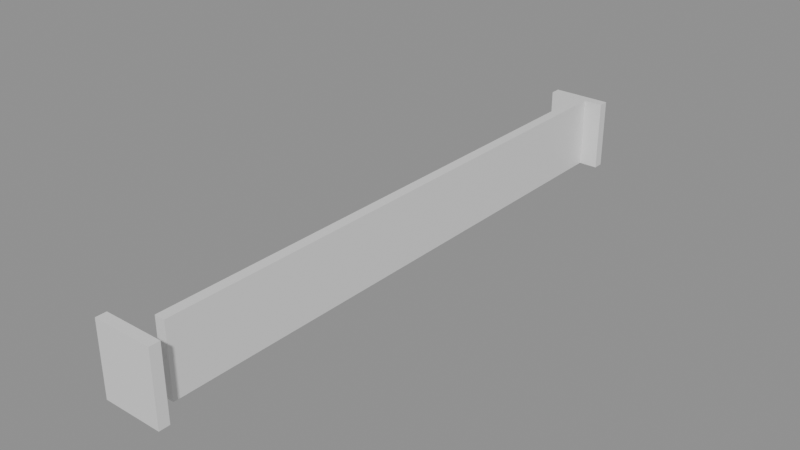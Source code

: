 # Source: building_lego.blend  (saved by Blender 5.0.119; exported with 4.5.12 LTS)
import bpy
from mathutils import Matrix  # noqa: F401  (used for matrix-valued properties, if any)

bpy.ops.wm.read_factory_settings(use_empty=True)
scene = bpy.context.scene
scene.name = 'Scene'

# ---- collections
col_01_paredes_externas = bpy.data.collections.new('01_Paredes_Externas'); scene.collection.children.link(col_01_paredes_externas)

# ---- materials (node trees are filled in below, after node groups)
mat_mat_parede_externa = bpy.data.materials.new('Mat_Parede_Externa')

# ---- material node trees
mat_mat_parede_externa.use_nodes = True; mat_mat_parede_externa.node_tree.nodes.clear()
_N = mat_mat_parede_externa.node_tree.nodes; _L = mat_mat_parede_externa.node_tree.links
n0 = _N.new('ShaderNodeBsdfPrincipled'); n0.name = 'BSDF - Pré-fundamentado'; n0.location = (-200, 100)
n1 = _N.new('ShaderNodeOutputMaterial'); n1.name = 'Saída de material'; n1.location = (200, 100)
_L.new(n0.outputs[0], n1.inputs[0])
n1.is_active_output = True

# ---- meshes
me_bloco_stone_wall_5096_1720_z0 = bpy.data.meshes.new('Bloco_stone_wall_5096_1720_z0')
me_bloco_stone_wall_5096_1720_z0.from_pydata([(-0.5, -0.175, -1.2), (0.5, -0.175, -1.2), (0.5, 0.175, -1.2), (-0.5, 0.175, -1.2), (-0.5, -0.175, 1.2), (0.5, -0.175, 1.2), (0.5, 0.175, 1.2), (-0.5, 0.175, 1.2)], [], [(0, 1, 2, 3), (4, 7, 6, 5), (0, 4, 5, 1), (2, 6, 7, 3), (0, 3, 7, 4), (1, 5, 6, 2)])
me_bloco_stone_wall_5096_1720_z0.materials.append(mat_mat_parede_externa)
me_bloco_stone_wall_5096_1720_z0.update()
me_bloco_stone_wall_5097_1720_z0 = bpy.data.meshes.new('Bloco_stone_wall_5097_1720_z0')
me_bloco_stone_wall_5097_1720_z0.from_pydata([(-0.5, -0.175, -1.2), (0.5, -0.175, -1.2), (0.5, 0.175, -1.2), (-0.5, 0.175, -1.2), (-0.5, -0.175, 1.2), (0.5, -0.175, 1.2), (0.5, 0.175, 1.2), (-0.5, 0.175, 1.2)], [], [(0, 1, 2, 3), (4, 7, 6, 5), (0, 4, 5, 1), (2, 6, 7, 3), (0, 3, 7, 4), (1, 5, 6, 2)])
me_bloco_stone_wall_5097_1720_z0.materials.append(mat_mat_parede_externa)
me_bloco_stone_wall_5097_1720_z0.update()
me_bloco_stone_wall_5096_1740_z0 = bpy.data.meshes.new('Bloco_stone_wall_5096_1740_z0')
me_bloco_stone_wall_5096_1740_z0.from_pydata([(-0.5, -0.175, -1.2), (0.5, -0.175, -1.2), (0.5, 0.175, -1.2), (-0.5, 0.175, -1.2), (-0.5, -0.175, 1.2), (0.5, -0.175, 1.2), (0.5, 0.175, 1.2), (-0.5, 0.175, 1.2)], [], [(0, 1, 2, 3), (4, 7, 6, 5), (0, 4, 5, 1), (2, 6, 7, 3), (0, 3, 7, 4), (1, 5, 6, 2)])
me_bloco_stone_wall_5096_1740_z0.materials.append(mat_mat_parede_externa)
me_bloco_stone_wall_5096_1740_z0.update()
me_bloco_stone_wall_5097_1740_z0 = bpy.data.meshes.new('Bloco_stone_wall_5097_1740_z0')
me_bloco_stone_wall_5097_1740_z0.from_pydata([(-0.5, -0.175, -1.2), (0.5, -0.175, -1.2), (0.5, 0.175, -1.2), (-0.5, 0.175, -1.2), (-0.5, -0.175, 1.2), (0.5, -0.175, 1.2), (0.5, 0.175, 1.2), (-0.5, 0.175, 1.2)], [], [(0, 1, 2, 3), (4, 7, 6, 5), (0, 4, 5, 1), (2, 6, 7, 3), (0, 3, 7, 4), (1, 5, 6, 2)])
me_bloco_stone_wall_5097_1740_z0.materials.append(mat_mat_parede_externa)
me_bloco_stone_wall_5097_1740_z0.update()
me_bloco_stone_wall_5097_1721_z0 = bpy.data.meshes.new('Bloco_stone_wall_5097_1721_z0')
me_bloco_stone_wall_5097_1721_z0.from_pydata([(-0.175, -0.5, -1.2), (0.175, -0.5, -1.2), (0.175, 0.5, -1.2), (-0.175, 0.5, -1.2), (-0.175, -0.5, 1.2), (0.175, -0.5, 1.2), (0.175, 0.5, 1.2), (-0.175, 0.5, 1.2)], [], [(0, 1, 2, 3), (4, 7, 6, 5), (0, 4, 5, 1), (2, 6, 7, 3), (0, 3, 7, 4), (1, 5, 6, 2)])
me_bloco_stone_wall_5097_1721_z0.materials.append(mat_mat_parede_externa)
me_bloco_stone_wall_5097_1721_z0.update()
me_bloco_stone_wall_5097_1722_z0 = bpy.data.meshes.new('Bloco_stone_wall_5097_1722_z0')
me_bloco_stone_wall_5097_1722_z0.from_pydata([(-0.175, -0.5, -1.2), (0.175, -0.5, -1.2), (0.175, 0.5, -1.2), (-0.175, 0.5, -1.2), (-0.175, -0.5, 1.2), (0.175, -0.5, 1.2), (0.175, 0.5, 1.2), (-0.175, 0.5, 1.2)], [], [(0, 1, 2, 3), (4, 7, 6, 5), (0, 4, 5, 1), (2, 6, 7, 3), (0, 3, 7, 4), (1, 5, 6, 2)])
me_bloco_stone_wall_5097_1722_z0.materials.append(mat_mat_parede_externa)
me_bloco_stone_wall_5097_1722_z0.update()
me_bloco_stone_wall_5097_1723_z0 = bpy.data.meshes.new('Bloco_stone_wall_5097_1723_z0')
me_bloco_stone_wall_5097_1723_z0.from_pydata([(-0.175, -0.5, -1.2), (0.175, -0.5, -1.2), (0.175, 0.5, -1.2), (-0.175, 0.5, -1.2), (-0.175, -0.5, 1.2), (0.175, -0.5, 1.2), (0.175, 0.5, 1.2), (-0.175, 0.5, 1.2)], [], [(0, 1, 2, 3), (4, 7, 6, 5), (0, 4, 5, 1), (2, 6, 7, 3), (0, 3, 7, 4), (1, 5, 6, 2)])
me_bloco_stone_wall_5097_1723_z0.materials.append(mat_mat_parede_externa)
me_bloco_stone_wall_5097_1723_z0.update()
me_bloco_stone_wall_5097_1724_z0 = bpy.data.meshes.new('Bloco_stone_wall_5097_1724_z0')
me_bloco_stone_wall_5097_1724_z0.from_pydata([(-0.175, -0.5, -1.2), (0.175, -0.5, -1.2), (0.175, 0.5, -1.2), (-0.175, 0.5, -1.2), (-0.175, -0.5, 1.2), (0.175, -0.5, 1.2), (0.175, 0.5, 1.2), (-0.175, 0.5, 1.2)], [], [(0, 1, 2, 3), (4, 7, 6, 5), (0, 4, 5, 1), (2, 6, 7, 3), (0, 3, 7, 4), (1, 5, 6, 2)])
me_bloco_stone_wall_5097_1724_z0.materials.append(mat_mat_parede_externa)
me_bloco_stone_wall_5097_1724_z0.update()
me_bloco_stone_wall_5097_1725_z0 = bpy.data.meshes.new('Bloco_stone_wall_5097_1725_z0')
me_bloco_stone_wall_5097_1725_z0.from_pydata([(-0.175, -0.5, -1.2), (0.175, -0.5, -1.2), (0.175, 0.5, -1.2), (-0.175, 0.5, -1.2), (-0.175, -0.5, 1.2), (0.175, -0.5, 1.2), (0.175, 0.5, 1.2), (-0.175, 0.5, 1.2)], [], [(0, 1, 2, 3), (4, 7, 6, 5), (0, 4, 5, 1), (2, 6, 7, 3), (0, 3, 7, 4), (1, 5, 6, 2)])
me_bloco_stone_wall_5097_1725_z0.materials.append(mat_mat_parede_externa)
me_bloco_stone_wall_5097_1725_z0.update()
me_bloco_stone_wall_5097_1726_z0 = bpy.data.meshes.new('Bloco_stone_wall_5097_1726_z0')
me_bloco_stone_wall_5097_1726_z0.from_pydata([(-0.175, -0.5, -1.2), (0.175, -0.5, -1.2), (0.175, 0.5, -1.2), (-0.175, 0.5, -1.2), (-0.175, -0.5, 1.2), (0.175, -0.5, 1.2), (0.175, 0.5, 1.2), (-0.175, 0.5, 1.2)], [], [(0, 1, 2, 3), (4, 7, 6, 5), (0, 4, 5, 1), (2, 6, 7, 3), (0, 3, 7, 4), (1, 5, 6, 2)])
me_bloco_stone_wall_5097_1726_z0.materials.append(mat_mat_parede_externa)
me_bloco_stone_wall_5097_1726_z0.update()
me_bloco_stone_wall_5097_1727_z0 = bpy.data.meshes.new('Bloco_stone_wall_5097_1727_z0')
me_bloco_stone_wall_5097_1727_z0.from_pydata([(-0.175, -0.5, -1.2), (0.175, -0.5, -1.2), (0.175, 0.5, -1.2), (-0.175, 0.5, -1.2), (-0.175, -0.5, 1.2), (0.175, -0.5, 1.2), (0.175, 0.5, 1.2), (-0.175, 0.5, 1.2)], [], [(0, 1, 2, 3), (4, 7, 6, 5), (0, 4, 5, 1), (2, 6, 7, 3), (0, 3, 7, 4), (1, 5, 6, 2)])
me_bloco_stone_wall_5097_1727_z0.materials.append(mat_mat_parede_externa)
me_bloco_stone_wall_5097_1727_z0.update()
me_bloco_stone_wall_5097_1728_z0 = bpy.data.meshes.new('Bloco_stone_wall_5097_1728_z0')
me_bloco_stone_wall_5097_1728_z0.from_pydata([(-0.175, -0.5, -1.2), (0.175, -0.5, -1.2), (0.175, 0.5, -1.2), (-0.175, 0.5, -1.2), (-0.175, -0.5, 1.2), (0.175, -0.5, 1.2), (0.175, 0.5, 1.2), (-0.175, 0.5, 1.2)], [], [(0, 1, 2, 3), (4, 7, 6, 5), (0, 4, 5, 1), (2, 6, 7, 3), (0, 3, 7, 4), (1, 5, 6, 2)])
me_bloco_stone_wall_5097_1728_z0.materials.append(mat_mat_parede_externa)
me_bloco_stone_wall_5097_1728_z0.update()
me_bloco_stone_wall_5097_1729_z0 = bpy.data.meshes.new('Bloco_stone_wall_5097_1729_z0')
me_bloco_stone_wall_5097_1729_z0.from_pydata([(-0.175, -0.5, -1.2), (0.175, -0.5, -1.2), (0.175, 0.5, -1.2), (-0.175, 0.5, -1.2), (-0.175, -0.5, 1.2), (0.175, -0.5, 1.2), (0.175, 0.5, 1.2), (-0.175, 0.5, 1.2)], [], [(0, 1, 2, 3), (4, 7, 6, 5), (0, 4, 5, 1), (2, 6, 7, 3), (0, 3, 7, 4), (1, 5, 6, 2)])
me_bloco_stone_wall_5097_1729_z0.materials.append(mat_mat_parede_externa)
me_bloco_stone_wall_5097_1729_z0.update()
me_bloco_stone_wall_5097_1730_z0 = bpy.data.meshes.new('Bloco_stone_wall_5097_1730_z0')
me_bloco_stone_wall_5097_1730_z0.from_pydata([(-0.175, -0.5, -1.2), (0.175, -0.5, -1.2), (0.175, 0.5, -1.2), (-0.175, 0.5, -1.2), (-0.175, -0.5, 1.2), (0.175, -0.5, 1.2), (0.175, 0.5, 1.2), (-0.175, 0.5, 1.2)], [], [(0, 1, 2, 3), (4, 7, 6, 5), (0, 4, 5, 1), (2, 6, 7, 3), (0, 3, 7, 4), (1, 5, 6, 2)])
me_bloco_stone_wall_5097_1730_z0.materials.append(mat_mat_parede_externa)
me_bloco_stone_wall_5097_1730_z0.update()
me_bloco_stone_wall_5097_1731_z0 = bpy.data.meshes.new('Bloco_stone_wall_5097_1731_z0')
me_bloco_stone_wall_5097_1731_z0.from_pydata([(-0.175, -0.5, -1.2), (0.175, -0.5, -1.2), (0.175, 0.5, -1.2), (-0.175, 0.5, -1.2), (-0.175, -0.5, 1.2), (0.175, -0.5, 1.2), (0.175, 0.5, 1.2), (-0.175, 0.5, 1.2)], [], [(0, 1, 2, 3), (4, 7, 6, 5), (0, 4, 5, 1), (2, 6, 7, 3), (0, 3, 7, 4), (1, 5, 6, 2)])
me_bloco_stone_wall_5097_1731_z0.materials.append(mat_mat_parede_externa)
me_bloco_stone_wall_5097_1731_z0.update()
me_bloco_stone_wall_5097_1732_z0 = bpy.data.meshes.new('Bloco_stone_wall_5097_1732_z0')
me_bloco_stone_wall_5097_1732_z0.from_pydata([(-0.175, -0.5, -1.2), (0.175, -0.5, -1.2), (0.175, 0.5, -1.2), (-0.175, 0.5, -1.2), (-0.175, -0.5, 1.2), (0.175, -0.5, 1.2), (0.175, 0.5, 1.2), (-0.175, 0.5, 1.2)], [], [(0, 1, 2, 3), (4, 7, 6, 5), (0, 4, 5, 1), (2, 6, 7, 3), (0, 3, 7, 4), (1, 5, 6, 2)])
me_bloco_stone_wall_5097_1732_z0.materials.append(mat_mat_parede_externa)
me_bloco_stone_wall_5097_1732_z0.update()
me_bloco_stone_wall_5097_1733_z0 = bpy.data.meshes.new('Bloco_stone_wall_5097_1733_z0')
me_bloco_stone_wall_5097_1733_z0.from_pydata([(-0.175, -0.5, -1.2), (0.175, -0.5, -1.2), (0.175, 0.5, -1.2), (-0.175, 0.5, -1.2), (-0.175, -0.5, 1.2), (0.175, -0.5, 1.2), (0.175, 0.5, 1.2), (-0.175, 0.5, 1.2)], [], [(0, 1, 2, 3), (4, 7, 6, 5), (0, 4, 5, 1), (2, 6, 7, 3), (0, 3, 7, 4), (1, 5, 6, 2)])
me_bloco_stone_wall_5097_1733_z0.materials.append(mat_mat_parede_externa)
me_bloco_stone_wall_5097_1733_z0.update()
me_bloco_stone_wall_5097_1734_z0 = bpy.data.meshes.new('Bloco_stone_wall_5097_1734_z0')
me_bloco_stone_wall_5097_1734_z0.from_pydata([(-0.175, -0.5, -1.2), (0.175, -0.5, -1.2), (0.175, 0.5, -1.2), (-0.175, 0.5, -1.2), (-0.175, -0.5, 1.2), (0.175, -0.5, 1.2), (0.175, 0.5, 1.2), (-0.175, 0.5, 1.2)], [], [(0, 1, 2, 3), (4, 7, 6, 5), (0, 4, 5, 1), (2, 6, 7, 3), (0, 3, 7, 4), (1, 5, 6, 2)])
me_bloco_stone_wall_5097_1734_z0.materials.append(mat_mat_parede_externa)
me_bloco_stone_wall_5097_1734_z0.update()
me_bloco_stone_wall_5097_1735_z0 = bpy.data.meshes.new('Bloco_stone_wall_5097_1735_z0')
me_bloco_stone_wall_5097_1735_z0.from_pydata([(-0.175, -0.5, -1.2), (0.175, -0.5, -1.2), (0.175, 0.5, -1.2), (-0.175, 0.5, -1.2), (-0.175, -0.5, 1.2), (0.175, -0.5, 1.2), (0.175, 0.5, 1.2), (-0.175, 0.5, 1.2)], [], [(0, 1, 2, 3), (4, 7, 6, 5), (0, 4, 5, 1), (2, 6, 7, 3), (0, 3, 7, 4), (1, 5, 6, 2)])
me_bloco_stone_wall_5097_1735_z0.materials.append(mat_mat_parede_externa)
me_bloco_stone_wall_5097_1735_z0.update()
me_bloco_stone_wall_5097_1736_z0 = bpy.data.meshes.new('Bloco_stone_wall_5097_1736_z0')
me_bloco_stone_wall_5097_1736_z0.from_pydata([(-0.175, -0.5, -1.2), (0.175, -0.5, -1.2), (0.175, 0.5, -1.2), (-0.175, 0.5, -1.2), (-0.175, -0.5, 1.2), (0.175, -0.5, 1.2), (0.175, 0.5, 1.2), (-0.175, 0.5, 1.2)], [], [(0, 1, 2, 3), (4, 7, 6, 5), (0, 4, 5, 1), (2, 6, 7, 3), (0, 3, 7, 4), (1, 5, 6, 2)])
me_bloco_stone_wall_5097_1736_z0.materials.append(mat_mat_parede_externa)
me_bloco_stone_wall_5097_1736_z0.update()
me_bloco_stone_wall_5097_1737_z0 = bpy.data.meshes.new('Bloco_stone_wall_5097_1737_z0')
me_bloco_stone_wall_5097_1737_z0.from_pydata([(-0.175, -0.5, -1.2), (0.175, -0.5, -1.2), (0.175, 0.5, -1.2), (-0.175, 0.5, -1.2), (-0.175, -0.5, 1.2), (0.175, -0.5, 1.2), (0.175, 0.5, 1.2), (-0.175, 0.5, 1.2)], [], [(0, 1, 2, 3), (4, 7, 6, 5), (0, 4, 5, 1), (2, 6, 7, 3), (0, 3, 7, 4), (1, 5, 6, 2)])
me_bloco_stone_wall_5097_1737_z0.materials.append(mat_mat_parede_externa)
me_bloco_stone_wall_5097_1737_z0.update()
me_bloco_stone_wall_5097_1738_z0 = bpy.data.meshes.new('Bloco_stone_wall_5097_1738_z0')
me_bloco_stone_wall_5097_1738_z0.from_pydata([(-0.175, -0.5, -1.2), (0.175, -0.5, -1.2), (0.175, 0.5, -1.2), (-0.175, 0.5, -1.2), (-0.175, -0.5, 1.2), (0.175, -0.5, 1.2), (0.175, 0.5, 1.2), (-0.175, 0.5, 1.2)], [], [(0, 1, 2, 3), (4, 7, 6, 5), (0, 4, 5, 1), (2, 6, 7, 3), (0, 3, 7, 4), (1, 5, 6, 2)])
me_bloco_stone_wall_5097_1738_z0.materials.append(mat_mat_parede_externa)
me_bloco_stone_wall_5097_1738_z0.update()
me_bloco_stone_wall_5097_1739_z0 = bpy.data.meshes.new('Bloco_stone_wall_5097_1739_z0')
me_bloco_stone_wall_5097_1739_z0.from_pydata([(-0.175, -0.5, -1.2), (0.175, -0.5, -1.2), (0.175, 0.5, -1.2), (-0.175, 0.5, -1.2), (-0.175, -0.5, 1.2), (0.175, -0.5, 1.2), (0.175, 0.5, 1.2), (-0.175, 0.5, 1.2)], [], [(0, 1, 2, 3), (4, 7, 6, 5), (0, 4, 5, 1), (2, 6, 7, 3), (0, 3, 7, 4), (1, 5, 6, 2)])
me_bloco_stone_wall_5097_1739_z0.materials.append(mat_mat_parede_externa)
me_bloco_stone_wall_5097_1739_z0.update()

# ---- objects
ob_parede_externa_norte_y1720_x5096_5097 = bpy.data.objects.new('Parede_Externa_Norte_Y1720_X5096_5097', None)
ob_bloco_stone_wall_5096_1720_z0 = bpy.data.objects.new('Bloco_stone_wall_5096_1720_z0', me_bloco_stone_wall_5096_1720_z0)
ob_bloco_stone_wall_5097_1720_z0 = bpy.data.objects.new('Bloco_stone_wall_5097_1720_z0', me_bloco_stone_wall_5097_1720_z0)
ob_parede_externa_sul_y1740_x5096_5097 = bpy.data.objects.new('Parede_Externa_Sul_Y1740_X5096_5097', None)
ob_bloco_stone_wall_5096_1740_z0 = bpy.data.objects.new('Bloco_stone_wall_5096_1740_z0', me_bloco_stone_wall_5096_1740_z0)
ob_bloco_stone_wall_5097_1740_z0 = bpy.data.objects.new('Bloco_stone_wall_5097_1740_z0', me_bloco_stone_wall_5097_1740_z0)
ob_parede_externa_leste_x5097_y1721_1739 = bpy.data.objects.new('Parede_Externa_Leste_X5097_Y1721_1739', None)
ob_bloco_stone_wall_5097_1721_z0 = bpy.data.objects.new('Bloco_stone_wall_5097_1721_z0', me_bloco_stone_wall_5097_1721_z0)
ob_bloco_stone_wall_5097_1722_z0 = bpy.data.objects.new('Bloco_stone_wall_5097_1722_z0', me_bloco_stone_wall_5097_1722_z0)
ob_bloco_stone_wall_5097_1723_z0 = bpy.data.objects.new('Bloco_stone_wall_5097_1723_z0', me_bloco_stone_wall_5097_1723_z0)
ob_bloco_stone_wall_5097_1724_z0 = bpy.data.objects.new('Bloco_stone_wall_5097_1724_z0', me_bloco_stone_wall_5097_1724_z0)
ob_bloco_stone_wall_5097_1725_z0 = bpy.data.objects.new('Bloco_stone_wall_5097_1725_z0', me_bloco_stone_wall_5097_1725_z0)
ob_bloco_stone_wall_5097_1726_z0 = bpy.data.objects.new('Bloco_stone_wall_5097_1726_z0', me_bloco_stone_wall_5097_1726_z0)
ob_bloco_stone_wall_5097_1727_z0 = bpy.data.objects.new('Bloco_stone_wall_5097_1727_z0', me_bloco_stone_wall_5097_1727_z0)
ob_bloco_stone_wall_5097_1728_z0 = bpy.data.objects.new('Bloco_stone_wall_5097_1728_z0', me_bloco_stone_wall_5097_1728_z0)
ob_bloco_stone_wall_5097_1729_z0 = bpy.data.objects.new('Bloco_stone_wall_5097_1729_z0', me_bloco_stone_wall_5097_1729_z0)
ob_bloco_stone_wall_5097_1730_z0 = bpy.data.objects.new('Bloco_stone_wall_5097_1730_z0', me_bloco_stone_wall_5097_1730_z0)
ob_bloco_stone_wall_5097_1731_z0 = bpy.data.objects.new('Bloco_stone_wall_5097_1731_z0', me_bloco_stone_wall_5097_1731_z0)
ob_bloco_stone_wall_5097_1732_z0 = bpy.data.objects.new('Bloco_stone_wall_5097_1732_z0', me_bloco_stone_wall_5097_1732_z0)
ob_bloco_stone_wall_5097_1733_z0 = bpy.data.objects.new('Bloco_stone_wall_5097_1733_z0', me_bloco_stone_wall_5097_1733_z0)
ob_bloco_stone_wall_5097_1734_z0 = bpy.data.objects.new('Bloco_stone_wall_5097_1734_z0', me_bloco_stone_wall_5097_1734_z0)
ob_bloco_stone_wall_5097_1735_z0 = bpy.data.objects.new('Bloco_stone_wall_5097_1735_z0', me_bloco_stone_wall_5097_1735_z0)
ob_bloco_stone_wall_5097_1736_z0 = bpy.data.objects.new('Bloco_stone_wall_5097_1736_z0', me_bloco_stone_wall_5097_1736_z0)
ob_bloco_stone_wall_5097_1737_z0 = bpy.data.objects.new('Bloco_stone_wall_5097_1737_z0', me_bloco_stone_wall_5097_1737_z0)
ob_bloco_stone_wall_5097_1738_z0 = bpy.data.objects.new('Bloco_stone_wall_5097_1738_z0', me_bloco_stone_wall_5097_1738_z0)
ob_bloco_stone_wall_5097_1739_z0 = bpy.data.objects.new('Bloco_stone_wall_5097_1739_z0', me_bloco_stone_wall_5097_1739_z0)

# ---- transforms, parenting, visibility, modifiers, constraints
ob_parede_externa_norte_y1720_x5096_5097.location = (0.0, -10.0, 0.0)
ob_parede_externa_norte_y1720_x5096_5097.empty_display_type = 'CUBE'
ob_bloco_stone_wall_5096_1720_z0.parent = ob_parede_externa_norte_y1720_x5096_5097
ob_bloco_stone_wall_5096_1720_z0.matrix_parent_inverse = Matrix(((1.0, -0.0, 0.0, -0.0), (-0.0, 1.0, -0.0, 10.0), (0.0, -0.0, 1.0, -0.0), (-0.0, 0.0, -0.0, 1.0)))
ob_bloco_stone_wall_5096_1720_z0.location = (-0.5, -10.32, 1.2)
ob_bloco_stone_wall_5097_1720_z0.parent = ob_parede_externa_norte_y1720_x5096_5097
ob_bloco_stone_wall_5097_1720_z0.matrix_parent_inverse = Matrix(((1.0, -0.0, 0.0, -0.0), (-0.0, 1.0, -0.0, 10.0), (0.0, -0.0, 1.0, -0.0), (-0.0, 0.0, -0.0, 1.0)))
ob_bloco_stone_wall_5097_1720_z0.location = (0.5, -10.32, 1.2)
ob_parede_externa_sul_y1740_x5096_5097.location = (0.0, 10.0, 0.0)
ob_parede_externa_sul_y1740_x5096_5097.empty_display_type = 'CUBE'
ob_bloco_stone_wall_5096_1740_z0.parent = ob_parede_externa_sul_y1740_x5096_5097
ob_bloco_stone_wall_5096_1740_z0.matrix_parent_inverse = Matrix(((1.0, -0.0, 0.0, -0.0), (-0.0, 1.0, -0.0, -10.0), (0.0, -0.0, 1.0, -0.0), (-0.0, 0.0, -0.0, 1.0)))
ob_bloco_stone_wall_5096_1740_z0.location = (-0.5, 9.675, 1.2)
ob_bloco_stone_wall_5097_1740_z0.parent = ob_parede_externa_sul_y1740_x5096_5097
ob_bloco_stone_wall_5097_1740_z0.matrix_parent_inverse = Matrix(((1.0, -0.0, 0.0, -0.0), (-0.0, 1.0, -0.0, -10.0), (0.0, -0.0, 1.0, -0.0), (-0.0, 0.0, -0.0, 1.0)))
ob_bloco_stone_wall_5097_1740_z0.location = (0.5, 9.675, 1.2)
ob_parede_externa_leste_x5097_y1721_1739.location = (0.5, 0.0, 0.0)
ob_parede_externa_leste_x5097_y1721_1739.empty_display_type = 'CUBE'
ob_bloco_stone_wall_5097_1721_z0.parent = ob_parede_externa_leste_x5097_y1721_1739
ob_bloco_stone_wall_5097_1721_z0.matrix_parent_inverse = Matrix(((1.0, -0.0, 0.0, -0.5), (-0.0, 1.0, -0.0, 0.0), (0.0, -0.0, 1.0, -0.0), (-0.0, 0.0, -0.0, 1.0)))
ob_bloco_stone_wall_5097_1721_z0.location = (0.175, -9.0, 1.2)
ob_bloco_stone_wall_5097_1722_z0.parent = ob_parede_externa_leste_x5097_y1721_1739
ob_bloco_stone_wall_5097_1722_z0.matrix_parent_inverse = Matrix(((1.0, -0.0, 0.0, -0.5), (-0.0, 1.0, -0.0, 0.0), (0.0, -0.0, 1.0, -0.0), (-0.0, 0.0, -0.0, 1.0)))
ob_bloco_stone_wall_5097_1722_z0.location = (0.175, -8.0, 1.2)
ob_bloco_stone_wall_5097_1723_z0.parent = ob_parede_externa_leste_x5097_y1721_1739
ob_bloco_stone_wall_5097_1723_z0.matrix_parent_inverse = Matrix(((1.0, -0.0, 0.0, -0.5), (-0.0, 1.0, -0.0, 0.0), (0.0, -0.0, 1.0, -0.0), (-0.0, 0.0, -0.0, 1.0)))
ob_bloco_stone_wall_5097_1723_z0.location = (0.175, -7.0, 1.2)
ob_bloco_stone_wall_5097_1724_z0.parent = ob_parede_externa_leste_x5097_y1721_1739
ob_bloco_stone_wall_5097_1724_z0.matrix_parent_inverse = Matrix(((1.0, -0.0, 0.0, -0.5), (-0.0, 1.0, -0.0, 0.0), (0.0, -0.0, 1.0, -0.0), (-0.0, 0.0, -0.0, 1.0)))
ob_bloco_stone_wall_5097_1724_z0.location = (0.175, -6.0, 1.2)
ob_bloco_stone_wall_5097_1725_z0.parent = ob_parede_externa_leste_x5097_y1721_1739
ob_bloco_stone_wall_5097_1725_z0.matrix_parent_inverse = Matrix(((1.0, -0.0, 0.0, -0.5), (-0.0, 1.0, -0.0, 0.0), (0.0, -0.0, 1.0, -0.0), (-0.0, 0.0, -0.0, 1.0)))
ob_bloco_stone_wall_5097_1725_z0.location = (0.175, -5.0, 1.2)
ob_bloco_stone_wall_5097_1726_z0.parent = ob_parede_externa_leste_x5097_y1721_1739
ob_bloco_stone_wall_5097_1726_z0.matrix_parent_inverse = Matrix(((1.0, -0.0, 0.0, -0.5), (-0.0, 1.0, -0.0, 0.0), (0.0, -0.0, 1.0, -0.0), (-0.0, 0.0, -0.0, 1.0)))
ob_bloco_stone_wall_5097_1726_z0.location = (0.175, -4.0, 1.2)
ob_bloco_stone_wall_5097_1727_z0.parent = ob_parede_externa_leste_x5097_y1721_1739
ob_bloco_stone_wall_5097_1727_z0.matrix_parent_inverse = Matrix(((1.0, -0.0, 0.0, -0.5), (-0.0, 1.0, -0.0, 0.0), (0.0, -0.0, 1.0, -0.0), (-0.0, 0.0, -0.0, 1.0)))
ob_bloco_stone_wall_5097_1727_z0.location = (0.175, -3.0, 1.2)
ob_bloco_stone_wall_5097_1728_z0.parent = ob_parede_externa_leste_x5097_y1721_1739
ob_bloco_stone_wall_5097_1728_z0.matrix_parent_inverse = Matrix(((1.0, -0.0, 0.0, -0.5), (-0.0, 1.0, -0.0, 0.0), (0.0, -0.0, 1.0, -0.0), (-0.0, 0.0, -0.0, 1.0)))
ob_bloco_stone_wall_5097_1728_z0.location = (0.175, -2.0, 1.2)
ob_bloco_stone_wall_5097_1729_z0.parent = ob_parede_externa_leste_x5097_y1721_1739
ob_bloco_stone_wall_5097_1729_z0.matrix_parent_inverse = Matrix(((1.0, -0.0, 0.0, -0.5), (-0.0, 1.0, -0.0, 0.0), (0.0, -0.0, 1.0, -0.0), (-0.0, 0.0, -0.0, 1.0)))
ob_bloco_stone_wall_5097_1729_z0.location = (0.175, -1.0, 1.2)
ob_bloco_stone_wall_5097_1730_z0.parent = ob_parede_externa_leste_x5097_y1721_1739
ob_bloco_stone_wall_5097_1730_z0.matrix_parent_inverse = Matrix(((1.0, -0.0, 0.0, -0.5), (-0.0, 1.0, -0.0, 0.0), (0.0, -0.0, 1.0, -0.0), (-0.0, 0.0, -0.0, 1.0)))
ob_bloco_stone_wall_5097_1730_z0.location = (0.175, 0.0, 1.2)
ob_bloco_stone_wall_5097_1731_z0.parent = ob_parede_externa_leste_x5097_y1721_1739
ob_bloco_stone_wall_5097_1731_z0.matrix_parent_inverse = Matrix(((1.0, -0.0, 0.0, -0.5), (-0.0, 1.0, -0.0, 0.0), (0.0, -0.0, 1.0, -0.0), (-0.0, 0.0, -0.0, 1.0)))
ob_bloco_stone_wall_5097_1731_z0.location = (0.175, 1.0, 1.2)
ob_bloco_stone_wall_5097_1732_z0.parent = ob_parede_externa_leste_x5097_y1721_1739
ob_bloco_stone_wall_5097_1732_z0.matrix_parent_inverse = Matrix(((1.0, -0.0, 0.0, -0.5), (-0.0, 1.0, -0.0, 0.0), (0.0, -0.0, 1.0, -0.0), (-0.0, 0.0, -0.0, 1.0)))
ob_bloco_stone_wall_5097_1732_z0.location = (0.175, 2.0, 1.2)
ob_bloco_stone_wall_5097_1733_z0.parent = ob_parede_externa_leste_x5097_y1721_1739
ob_bloco_stone_wall_5097_1733_z0.matrix_parent_inverse = Matrix(((1.0, -0.0, 0.0, -0.5), (-0.0, 1.0, -0.0, 0.0), (0.0, -0.0, 1.0, -0.0), (-0.0, 0.0, -0.0, 1.0)))
ob_bloco_stone_wall_5097_1733_z0.location = (0.175, 3.0, 1.2)
ob_bloco_stone_wall_5097_1734_z0.parent = ob_parede_externa_leste_x5097_y1721_1739
ob_bloco_stone_wall_5097_1734_z0.matrix_parent_inverse = Matrix(((1.0, -0.0, 0.0, -0.5), (-0.0, 1.0, -0.0, 0.0), (0.0, -0.0, 1.0, -0.0), (-0.0, 0.0, -0.0, 1.0)))
ob_bloco_stone_wall_5097_1734_z0.location = (0.175, 4.0, 1.2)
ob_bloco_stone_wall_5097_1735_z0.parent = ob_parede_externa_leste_x5097_y1721_1739
ob_bloco_stone_wall_5097_1735_z0.matrix_parent_inverse = Matrix(((1.0, -0.0, 0.0, -0.5), (-0.0, 1.0, -0.0, 0.0), (0.0, -0.0, 1.0, -0.0), (-0.0, 0.0, -0.0, 1.0)))
ob_bloco_stone_wall_5097_1735_z0.location = (0.175, 5.0, 1.2)
ob_bloco_stone_wall_5097_1736_z0.parent = ob_parede_externa_leste_x5097_y1721_1739
ob_bloco_stone_wall_5097_1736_z0.matrix_parent_inverse = Matrix(((1.0, -0.0, 0.0, -0.5), (-0.0, 1.0, -0.0, 0.0), (0.0, -0.0, 1.0, -0.0), (-0.0, 0.0, -0.0, 1.0)))
ob_bloco_stone_wall_5097_1736_z0.location = (0.175, 6.0, 1.2)
ob_bloco_stone_wall_5097_1737_z0.parent = ob_parede_externa_leste_x5097_y1721_1739
ob_bloco_stone_wall_5097_1737_z0.matrix_parent_inverse = Matrix(((1.0, -0.0, 0.0, -0.5), (-0.0, 1.0, -0.0, 0.0), (0.0, -0.0, 1.0, -0.0), (-0.0, 0.0, -0.0, 1.0)))
ob_bloco_stone_wall_5097_1737_z0.location = (0.175, 7.0, 1.2)
ob_bloco_stone_wall_5097_1738_z0.parent = ob_parede_externa_leste_x5097_y1721_1739
ob_bloco_stone_wall_5097_1738_z0.matrix_parent_inverse = Matrix(((1.0, -0.0, 0.0, -0.5), (-0.0, 1.0, -0.0, 0.0), (0.0, -0.0, 1.0, -0.0), (-0.0, 0.0, -0.0, 1.0)))
ob_bloco_stone_wall_5097_1738_z0.location = (0.175, 8.0, 1.2)
ob_bloco_stone_wall_5097_1739_z0.parent = ob_parede_externa_leste_x5097_y1721_1739
ob_bloco_stone_wall_5097_1739_z0.matrix_parent_inverse = Matrix(((1.0, -0.0, 0.0, -0.5), (-0.0, 1.0, -0.0, 0.0), (0.0, -0.0, 1.0, -0.0), (-0.0, 0.0, -0.0, 1.0)))
ob_bloco_stone_wall_5097_1739_z0.location = (0.175, 9.0, 1.2)

# ---- collection membership
col_01_paredes_externas.objects.link(ob_parede_externa_norte_y1720_x5096_5097)
col_01_paredes_externas.objects.link(ob_bloco_stone_wall_5096_1720_z0)
col_01_paredes_externas.objects.link(ob_bloco_stone_wall_5097_1720_z0)
col_01_paredes_externas.objects.link(ob_parede_externa_sul_y1740_x5096_5097)
col_01_paredes_externas.objects.link(ob_bloco_stone_wall_5096_1740_z0)
col_01_paredes_externas.objects.link(ob_bloco_stone_wall_5097_1740_z0)
col_01_paredes_externas.objects.link(ob_parede_externa_leste_x5097_y1721_1739)
col_01_paredes_externas.objects.link(ob_bloco_stone_wall_5097_1721_z0)
col_01_paredes_externas.objects.link(ob_bloco_stone_wall_5097_1722_z0)
col_01_paredes_externas.objects.link(ob_bloco_stone_wall_5097_1723_z0)
col_01_paredes_externas.objects.link(ob_bloco_stone_wall_5097_1724_z0)
col_01_paredes_externas.objects.link(ob_bloco_stone_wall_5097_1725_z0)
col_01_paredes_externas.objects.link(ob_bloco_stone_wall_5097_1726_z0)
col_01_paredes_externas.objects.link(ob_bloco_stone_wall_5097_1727_z0)
col_01_paredes_externas.objects.link(ob_bloco_stone_wall_5097_1728_z0)
col_01_paredes_externas.objects.link(ob_bloco_stone_wall_5097_1729_z0)
col_01_paredes_externas.objects.link(ob_bloco_stone_wall_5097_1730_z0)
col_01_paredes_externas.objects.link(ob_bloco_stone_wall_5097_1731_z0)
col_01_paredes_externas.objects.link(ob_bloco_stone_wall_5097_1732_z0)
col_01_paredes_externas.objects.link(ob_bloco_stone_wall_5097_1733_z0)
col_01_paredes_externas.objects.link(ob_bloco_stone_wall_5097_1734_z0)
col_01_paredes_externas.objects.link(ob_bloco_stone_wall_5097_1735_z0)
col_01_paredes_externas.objects.link(ob_bloco_stone_wall_5097_1736_z0)
col_01_paredes_externas.objects.link(ob_bloco_stone_wall_5097_1737_z0)
col_01_paredes_externas.objects.link(ob_bloco_stone_wall_5097_1738_z0)
col_01_paredes_externas.objects.link(ob_bloco_stone_wall_5097_1739_z0)

# ---- scene / render settings (as saved in the file)
scene.frame_start = 1; scene.frame_end = 250; scene.frame_set(1)
scene.render.engine = 'BLENDER_EEVEE_NEXT'
scene.render.bake_bias = 0.0
scene.render.bake_samples = 0
scene.cycles.sampling_pattern = 'TABULATED_SOBOL'
scene.eevee.use_volume_custom_range = False
bpy.context.view_layer.update()

# ---- added for rendering (the .blend has no active camera and no usable light): camera, sun + grey world if the file has none
cam_auto = bpy.data.cameras.new('AutoCamera')
cam_auto.lens = 50.0
cam_auto.sensor_width = 36.0
cam_auto.clip_end = 1000.0
ob_auto_camera = bpy.data.objects.new('AutoCamera', cam_auto)
scene.collection.objects.link(ob_auto_camera)
ob_auto_camera.location = (19.0489, -23.1837, 16.4391)
ob_auto_camera.rotation_euler = (1.09748, -7.21219e-08, 0.694738)
scene.camera = ob_auto_camera
light_auto_sun = bpy.data.lights.new('AutoSun', 'SUN')
light_auto_sun.energy = 3.0
light_auto_sun.angle = 0.0523599
ob_auto_sun = bpy.data.objects.new('AutoSun', light_auto_sun)
scene.collection.objects.link(ob_auto_sun)
ob_auto_sun.rotation_euler = (0.872665, 0.174533, 0.523599)
if scene.world is None:
    world_auto = bpy.data.worlds.new('AutoWorld')
    world_auto.color = (0.3, 0.3, 0.3)
    scene.world = world_auto
bpy.context.view_layer.update()
